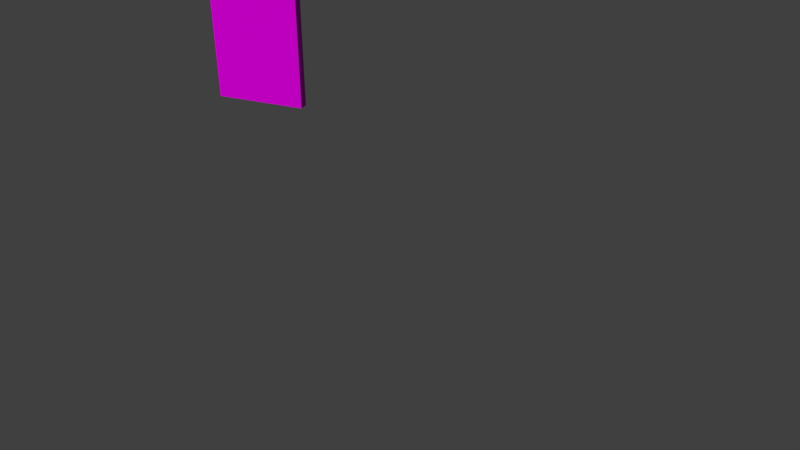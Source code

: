 # Source: DoorFrameSIDEPART.blend  (saved by Blender 2.78.0; exported with 4.5.12 LTS)
import bpy
from mathutils import Matrix  # noqa: F401  (used for matrix-valued properties, if any)

bpy.ops.wm.read_factory_settings(use_empty=True)
scene = bpy.context.scene
scene.name = 'Scene'

# ---- collections
col_collection_1 = bpy.data.collections.new('Collection 1'); scene.collection.children.link(col_collection_1)

# ---- images (referenced by path relative to the original .blend; pixels are not part of the script)
import os
ASSET_DIR = os.environ.get("B2B_ASSET_DIR", "")  # directory of the original .blend (textures are referenced by path, not embedded)
HERE = os.path.dirname(os.path.abspath(__file__))  # packed textures are extracted next to this script under _unpacked/

def load_image(name, relpath, width, height, colorspace="sRGB"):
    """Load a texture the original file referenced (path relative to the .blend, or extracted next to this script)."""
    p = next((c for c in (os.path.join(HERE, relpath), os.path.join(ASSET_DIR, relpath)) if relpath and os.path.exists(c)), "")
    if p:
        img = bpy.data.images.load(p, check_existing=True)
        img.name = name
    else:  # same state as the original file: an image datablock whose file is absent (Cycles renders it pink)
        img = bpy.data.images.new(name, width, height)
        img.source = "FILE"
        img.filepath = "//" + (relpath or name)
    img.colorspace_settings.name = colorspace
    return img
img_pk02_wall07a_c_png = load_image('pk02_wall07a_C.png', 'pk02_wall07a_C.png', 1024, 1024, 'sRGB')
img_pk02_wall06b_c_png = load_image('pk02_wall06b_C.png', 'pk02_wall06b_C.png', 1024, 1024, 'sRGB')

# ---- materials (node trees are filled in below, after node groups)
mat_framewall07a = bpy.data.materials.new('Framewall07a')
mat_framewall07a.alpha_threshold = 0.0
mat_framewall07a.roughness = 0.5
mat_trimframe = bpy.data.materials.new('TrimFrame')
mat_trimframe.alpha_threshold = 0.0
mat_trimframe.roughness = 0.5

# ---- material node trees
mat_framewall07a.use_nodes = True; mat_framewall07a.node_tree.nodes.clear()
_N = mat_framewall07a.node_tree.nodes; _L = mat_framewall07a.node_tree.links
n0 = _N.new('ShaderNodeOutputMaterial'); n0.name = 'Material Output'; n0.location = (300, 300)
n1 = _N.new('ShaderNodeBsdfDiffuse'); n1.name = 'Diffuse BSDF'; n1.location = (10, 300)
n2 = _N.new('ShaderNodeTexImage'); n2.name = 'Image Texture'; n2.location = (-180, 300)
n2.width = 140
n2.image = img_pk02_wall07a_c_png
_L.new(n1.outputs[0], n0.inputs[0])
_L.new(n2.outputs[0], n1.inputs[0])
n0.is_active_output = True
mat_trimframe.use_nodes = True; mat_trimframe.node_tree.nodes.clear()
_N = mat_trimframe.node_tree.nodes; _L = mat_trimframe.node_tree.links
n0 = _N.new('ShaderNodeOutputMaterial'); n0.name = 'Material Output'; n0.location = (300, 300)
n1 = _N.new('ShaderNodeBsdfDiffuse'); n1.name = 'Diffuse BSDF'; n1.location = (10, 300)
n2 = _N.new('ShaderNodeTexImage'); n2.name = 'Image Texture'; n2.location = (-180, 300)
n2.width = 140
n2.image = img_pk02_wall06b_c_png
_L.new(n1.outputs[0], n0.inputs[0])
_L.new(n2.outputs[0], n1.inputs[0])
n0.is_active_output = True

# ---- world
world_world = bpy.data.worlds.new('World'); scene.world = world_world
world_world.color = (0.05088, 0.05088, 0.05088)
world_world.use_sun_shadow = False
world_world.sun_shadow_jitter_overblur = 0.0
world_world.cycles.sampling_method = 'MANUAL'

# ---- cameras
cam_camera = bpy.data.cameras.new('Camera')
cam_camera.clip_end = 100.0
cam_camera.lens = 35.0
cam_camera.sensor_width = 32.0
cam_camera.sensor_height = 18.0
cam_camera.ortho_scale = 7.314
cam_camera.dof.focus_distance = 0.0

# ---- meshes
me_cube_000 = bpy.data.meshes.new('Cube.000')
me_cube_000.from_pydata([(-1.0, -1.0, -1.0), (1.0, -1.0, -1.0), (-1.0, -1.0, 2.334), (1.0, -1.0, 2.334), (-1.0, -0.6035, -1.0), (1.0, -0.6035, -1.0), (-1.0, -0.6035, 2.334), (1.0, -0.6035, 2.334)], [], [(4, 5, 1, 0), (1, 3, 2, 0), (5, 7, 3, 1), (0, 2, 6, 4), (7, 5, 4, 6), (3, 7, 6, 2)])
me_cube_000.polygons.foreach_set('material_index', [0, 0, 0, 0, 1, 0])
_uv = me_cube_000.uv_layers.new(name='UVMap')
_uv.uv.foreach_set('vector', [0.0, 0.75, 1.0, 0.75, 1.0, 1.0, 0.0, 1.0, 0.0, 0.0, 0.5, 0.0, 0.5, 1.0, 0.0, 1.0, 0.25, 0.0, 0.25, 0.5, 2.98e-08, 0.5, 5.96e-08, 0.0, 0.0, 0.0, 0.5, 0.0, 0.5, 0.25, 0.0, 0.25, 7.744e-05, 0.9999, 7.752e-05, 7.744e-05, 0.06869, -0.001876, 0.07064, 0.9941, 2.98e-08, 0.5, 0.25, 0.5, 0.5, 0.25, 0.5, 0.0])
me_cube_000.materials.append(mat_framewall07a)
me_cube_000.materials.append(mat_trimframe)
me_cube_000.use_remesh_preserve_volume = False
me_cube_000.use_remesh_preserve_attributes = False
me_cube_000.use_mirror_vertex_groups = False
me_cube_000.update()

# ---- objects
ob_cube_000 = bpy.data.objects.new('Cube.000', me_cube_000)
ob_camera = bpy.data.objects.new('Camera', cam_camera)

# ---- transforms, parenting, visibility, modifiers, constraints
ob_cube_000.location = (-0.2452, -1.146, 1.163)
ob_cube_000.scale = (0.06175, 3.037, 1.13)
ob_cube_000.lineart.crease_threshold = 0.0
ob_camera.location = (9.188, 2.033, 4.4)
ob_camera.rotation_euler = (1.046, -1.034e-06, 1.942)
ob_camera.lock_rotations_4d = False
ob_camera.empty_display_type = 'ARROWS'
ob_camera.color = (0.0, 0.0, 0.0, 0.0)
ob_camera.display_type = 'WIRE'
ob_camera.lineart.crease_threshold = 0.0

# ---- collection membership
col_collection_1.objects.link(ob_cube_000)
col_collection_1.objects.link(ob_camera)

# ---- scene / render settings (as saved in the file)
scene.camera = ob_camera
scene.frame_start = 1; scene.frame_end = 250; scene.frame_set(1)
scene.render.engine = 'CYCLES'
scene.render.resolution_percentage = 50
scene.render.dither_intensity = 0.0
scene.cycles.use_denoising = False
scene.cycles.samples = 128
scene.cycles.sampling_pattern = 'TABULATED_SOBOL'
scene.cycles.light_sampling_threshold = 0.0
scene.cycles.use_adaptive_sampling = False
scene.cycles.use_light_tree = False
scene.cycles.blur_glossy = 0.0
scene.cycles.sample_clamp_indirect = 0.0
scene.view_settings.view_transform = 'Standard'
bpy.context.view_layer.update()

# ---- added for rendering (the .blend has no usable light): sun
light_auto_sun = bpy.data.lights.new('AutoSun', 'SUN')
light_auto_sun.energy = 3.0
light_auto_sun.angle = 0.0523599
ob_auto_sun = bpy.data.objects.new('AutoSun', light_auto_sun)
scene.collection.objects.link(ob_auto_sun)
ob_auto_sun.rotation_euler = (0.872665, 0.174533, 0.523599)
bpy.context.view_layer.update()
